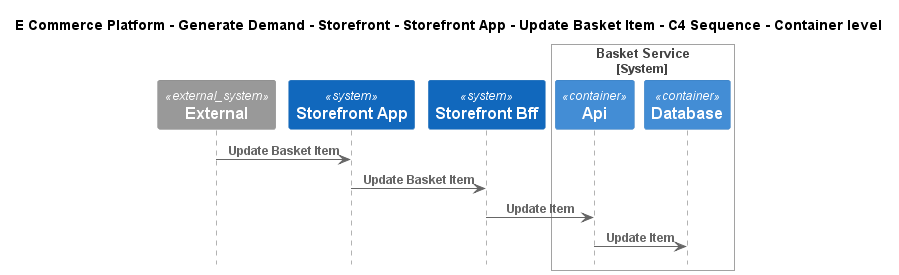

The diagram above was rendered by PlantUML. Its source (embedded in the PNG):
@startuml
!include ..\..\..\..\..\..\..\.c4s\C4_Sequence.puml

title E Commerce Platform - Generate Demand - Storefront - Storefront App - Update Basket Item - C4 Sequence - Container level

System_Ext(C4InterFlow.SoftwareSystems.ExternalSystem, "External", "")
System(ECommercePlatform.GenerateDemand.Storefront.SoftwareSystems.StorefrontApp, "Storefront App", "")
System(ECommercePlatform.GenerateDemand.Storefront.SoftwareSystems.StorefrontBff, "Storefront Bff", "")

System_Boundary(ECommercePlatform.GenerateDemand.Basket.SoftwareSystems.BasketService, "Basket Service")
    Container(ECommercePlatform.GenerateDemand.Basket.SoftwareSystems.BasketService.Containers.Api, "Api", "", "")
    Container(ECommercePlatform.GenerateDemand.Basket.SoftwareSystems.BasketService.Containers.Database, "Database", "", "")
Boundary_End()

Rel(C4InterFlow.SoftwareSystems.ExternalSystem, ECommercePlatform.GenerateDemand.Storefront.SoftwareSystems.StorefrontApp, "Update Basket Item")
Rel(ECommercePlatform.GenerateDemand.Storefront.SoftwareSystems.StorefrontApp, ECommercePlatform.GenerateDemand.Storefront.SoftwareSystems.StorefrontBff, "Update Basket Item")
Rel(ECommercePlatform.GenerateDemand.Storefront.SoftwareSystems.StorefrontBff, ECommercePlatform.GenerateDemand.Basket.SoftwareSystems.BasketService.Containers.Api, "Update Item")
Rel(ECommercePlatform.GenerateDemand.Basket.SoftwareSystems.BasketService.Containers.Api, ECommercePlatform.GenerateDemand.Basket.SoftwareSystems.BasketService.Containers.Database, "Update Item")


@enduml